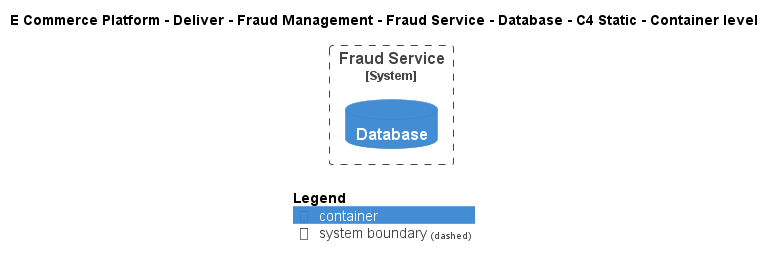

The diagram above was rendered by PlantUML. Its source (embedded in the PNG):
@startuml
!include ..\..\..\..\..\..\..\.c4s\C4_Container.puml

AddElementTag("c4interflow:lifecycle:new", $bgColor=green, $fontColor=#ffffff, $borderColor=green, $shadowing="False")
AddElementTag("c4interflow:lifecycle:changed", $bgColor=orange, $fontColor=#ffffff, $borderColor=orange, $shadowing="False")
AddElementTag("c4interflow:lifecycle:removed", $bgColor=red, $fontColor=#ffffff, $borderColor=red, $shadowing="False")

AddRelTag("c4interflow:lifecycle:new", $textColor=green, $lineColor=green)
AddRelTag("c4interflow:lifecycle:changed", $textColor=orange, $lineColor=orange)
AddRelTag("c4interflow:lifecycle:removed", $textColor=red, $lineColor=red)

SHOW_PERSON_PORTRAIT()
LAYOUT_TOP_DOWN()

skinparam linetype polyline

title E Commerce Platform - Deliver - Fraud Management - Fraud Service - Database - C4 Static - Container level


System_Boundary(ECommercePlatform.Deliver.FraudManagement.SoftwareSystems.FraudService, "Fraud Service") {
    ContainerDb(ECommercePlatform.Deliver.FraudManagement.SoftwareSystems.FraudService.Containers.Database, "Database", "", "")
}



SHOW_LEGEND()
@enduml